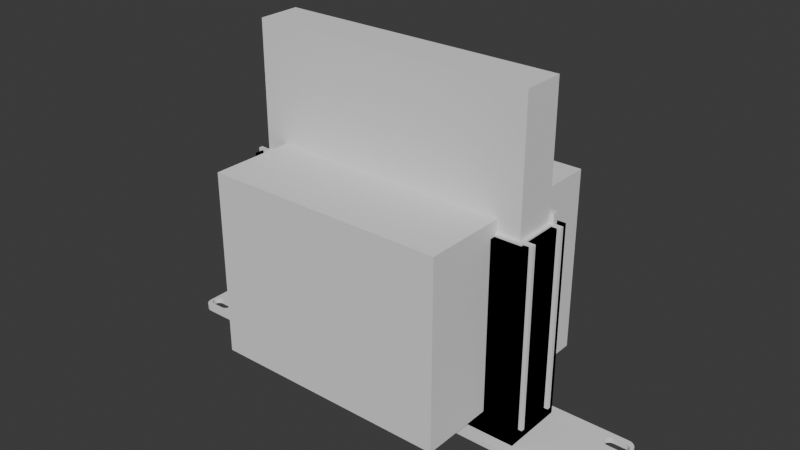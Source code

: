 # Source: GS308E.blend  (saved by Blender 4.0.36; exported with 4.5.12 LTS)
import bpy
from mathutils import Matrix  # noqa: F401  (used for matrix-valued properties, if any)

bpy.ops.wm.read_factory_settings(use_empty=True)
scene = bpy.context.scene
scene.name = 'Scene'

# ---- collections
col_collection = bpy.data.collections.new('Collection'); scene.collection.children.link(col_collection)

# ---- world
world_world = bpy.data.worlds.new('World'); scene.world = world_world
world_world.use_nodes = True; world_world.node_tree.nodes.clear()
_N = world_world.node_tree.nodes; _L = world_world.node_tree.links
n0 = _N.new('ShaderNodeOutputWorld'); n0.name = 'World Output'; n0.location = (300, 300)
n1 = _N.new('ShaderNodeBackground'); n1.name = 'Background'; n1.location = (10, 300)
n1.inputs[0].default_value = (0.05088, 0.05088, 0.05088, 1.0)
_L.new(n1.outputs[0], n0.inputs[0])
n0.is_active_output = True
world_world.color = (0.05088, 0.05088, 0.05088)
world_world.use_sun_shadow = False
world_world.sun_shadow_jitter_overblur = 0.0

# ---- meshes
me_keystone_blank_10i_002 = bpy.data.meshes.new('Keystone blank 10i.002')
me_keystone_blank_10i_002.from_pydata([(122.3, 12.63, 0.0), (115.8, 12.63, 0.0), (122.3, 12.65, 3.0), (115.8, 12.65, 3.0), (122.3, 19.15, 3.0), (122.3, 19.13, 0.0), (123.2, 19.04, 3.0), (123.2, 19.02, 0.0), (123.9, 18.71, 3.0), (123.9, 18.7, 0.0), (124.6, 18.2, 3.0), (124.6, 18.18, 0.0), (125.1, 17.52, 3.0), (125.1, 17.51, 0.0), (125.5, 16.74, 3.0), (125.5, 16.72, 0.0), (125.6, 15.9, 3.0), (125.6, 15.88, 0.0), (125.5, 15.06, 3.0), (125.5, 15.04, 0.0), (125.1, 14.27, 3.0), (125.1, 14.26, 0.0), (124.6, 13.6, 3.0), (124.6, 13.58, 0.0), (123.9, 13.09, 3.0), (123.9, 13.07, 0.0), (123.2, 12.76, 3.0), (123.2, 12.74, 0.0), (115.8, 19.13, 0.0), (115.8, 19.15, 3.0), (115.0, 12.76, 3.0), (115.0, 12.74, 0.0), (114.2, 13.09, 3.0), (114.2, 13.07, 0.0), (113.5, 13.6, 3.0), (113.5, 13.58, 0.0), (113.0, 14.27, 3.0), (113.0, 14.26, 0.0), (112.7, 15.06, 3.0), (112.7, 15.04, 0.0), (112.6, 15.9, 3.0), (112.6, 15.88, 0.0), (112.7, 16.74, 3.0), (112.7, 16.72, 0.0), (113.0, 17.52, 3.0), (113.0, 17.51, 0.0), (113.5, 18.2, 3.0), (113.5, 18.18, 0.0), (114.2, 18.71, 3.0), (114.2, 18.7, 0.0), (115.0, 19.04, 3.0), (115.0, 19.02, 0.0), (-115.8, -19.12, 0.0), (-122.3, -19.12, 0.0), (-115.8, -19.1, 3.0), (-122.3, -19.1, 3.0), (-115.8, -12.6, 3.0), (-115.8, -12.62, 0.0), (-115.0, -12.71, 3.0), (-115.0, -12.73, 0.0), (-114.2, -13.04, 3.0), (-114.2, -13.05, 0.0), (-113.5, -13.55, 3.0), (-113.5, -13.57, 0.0), (-113.0, -14.23, 3.0), (-113.0, -14.24, 0.0), (-112.7, -15.01, 3.0), (-112.7, -15.03, 0.0), (-112.6, -15.85, 3.0), (-112.6, -15.87, 0.0), (-112.7, -16.69, 3.0), (-112.7, -16.71, 0.0), (-113.0, -17.48, 3.0), (-113.0, -17.49, 0.0), (-113.5, -18.15, 3.0), (-113.5, -18.17, 0.0), (-114.2, -18.66, 3.0), (-114.2, -18.68, 0.0), (-115.0, -18.99, 3.0), (-115.0, -19.01, 0.0), (-122.3, -12.62, 0.0), (-122.3, -12.6, 3.0), (-123.2, -18.99, 3.0), (-123.2, -19.01, 0.0), (-123.9, -18.66, 3.0), (-123.9, -18.68, 0.0), (-124.6, -18.15, 3.0), (-124.6, -18.17, 0.0), (-125.1, -17.48, 3.0), (-125.1, -17.49, 0.0), (-125.5, -16.69, 3.0), (-125.5, -16.71, 0.0), (-125.6, -15.85, 3.0), (-125.6, -15.87, 0.0), (-125.5, -15.01, 3.0), (-125.5, -15.03, 0.0), (-125.1, -14.23, 3.0), (-125.1, -14.24, 0.0), (-124.6, -13.55, 3.0), (-124.6, -13.57, 0.0), (-123.9, -13.04, 3.0), (-123.9, -13.05, 0.0), (-123.2, -12.71, 3.0), (-123.2, -12.73, 0.0), (122.3, -19.12, 0.0), (115.8, -19.12, 0.0), (122.3, -19.1, 3.0), (115.8, -19.1, 3.0), (122.3, -12.6, 3.0), (122.3, -12.62, 0.0), (123.2, -12.71, 3.0), (123.2, -12.73, 0.0), (123.9, -13.04, 3.0), (123.9, -13.05, 0.0), (124.6, -13.55, 3.0), (124.6, -13.57, 0.0), (125.1, -14.23, 3.0), (125.1, -14.24, 0.0), (125.5, -15.01, 3.0), (125.5, -15.03, 0.0), (125.6, -15.85, 3.0), (125.6, -15.87, 0.0), (125.5, -16.69, 3.0), (125.5, -16.71, 0.0), (125.1, -17.48, 3.0), (125.1, -17.49, 0.0), (124.6, -18.15, 3.0), (124.6, -18.17, 0.0), (123.9, -18.66, 3.0), (123.9, -18.68, 0.0), (123.2, -18.99, 3.0), (123.2, -19.01, 0.0), (115.8, -12.62, 0.0), (115.8, -12.6, 3.0), (115.0, -18.99, 3.0), (115.0, -19.01, 0.0), (114.2, -18.66, 3.0), (114.2, -18.68, 0.0), (113.5, -18.15, 3.0), (113.5, -18.17, 0.0), (113.0, -17.48, 3.0), (113.0, -17.49, 0.0), (112.7, -16.69, 3.0), (112.7, -16.71, 0.0), (112.6, -15.85, 3.0), (112.6, -15.87, 0.0), (112.7, -15.01, 3.0), (112.7, -15.03, 0.0), (113.0, -14.23, 3.0), (113.0, -14.24, 0.0), (113.5, -13.55, 3.0), (113.5, -13.57, 0.0), (114.2, -13.04, 3.0), (114.2, -13.05, 0.0), (115.0, -12.71, 3.0), (115.0, -12.73, 0.0), (-115.8, 12.63, 0.0), (-122.3, 12.63, 0.0), (-115.8, 12.65, 3.0), (-122.3, 12.65, 3.0), (-115.8, 19.15, 3.0), (-115.8, 19.13, 0.0), (-115.0, 19.04, 3.0), (-115.0, 19.02, 0.0), (-114.2, 18.71, 3.0), (-114.2, 18.7, 0.0), (-113.5, 18.2, 3.0), (-113.5, 18.18, 0.0), (-113.0, 17.52, 3.0), (-113.0, 17.51, 0.0), (-112.7, 16.74, 3.0), (-112.7, 16.72, 0.0), (-112.6, 15.9, 3.0), (-112.6, 15.88, 0.0), (-112.7, 15.06, 3.0), (-112.7, 15.04, 0.0), (-113.0, 14.27, 3.0), (-113.0, 14.26, 0.0), (-113.5, 13.6, 3.0), (-113.5, 13.58, 0.0), (-114.2, 13.09, 3.0), (-114.2, 13.07, 0.0), (-115.0, 12.76, 3.0), (-115.0, 12.74, 0.0), (-122.3, 19.13, 0.0), (-122.3, 19.15, 3.0), (-123.2, 12.76, 3.0), (-123.2, 12.74, 0.0), (-123.9, 13.09, 3.0), (-123.9, 13.07, 0.0), (-124.6, 13.6, 3.0), (-124.6, 13.58, 0.0), (-125.1, 14.27, 3.0), (-125.1, 14.26, 0.0), (-125.5, 15.06, 3.0), (-125.5, 15.04, 0.0), (-125.6, 15.9, 3.0), (-125.6, 15.88, 0.0), (-125.5, 16.74, 3.0), (-125.5, 16.72, 0.0), (-125.1, 17.52, 3.0), (-125.1, 17.51, 0.0), (-124.6, 18.2, 3.0), (-124.6, 18.18, 0.0), (-123.9, 18.71, 3.0), (-123.9, 18.7, 0.0), (-123.2, 19.04, 3.0), (-123.2, 19.02, 0.0), (-122.0, -22.27, 0.0), (122.0, -22.27, 0.0), (-122.0, -22.25, 3.0), (122.0, -22.25, 3.0), (-127.0, -17.25, 3.0), (-127.0, -17.27, 0.0), (-126.9, -18.36, 3.0), (-126.9, -18.38, 0.0), (-126.5, -19.42, 3.0), (-126.5, -19.44, 0.0), (-125.9, -20.37, 3.0), (-125.9, -20.39, 0.0), (-125.1, -21.16, 3.0), (-125.1, -21.18, 0.0), (-124.2, -21.75, 3.0), (-124.2, -21.77, 0.0), (-123.1, -22.12, 3.0), (-123.1, -22.14, 0.0), (-127.0, 17.23, 0.0), (-127.0, 17.25, 3.0), (-122.0, 22.25, 3.0), (-122.0, 22.23, 0.0), (-123.1, 22.12, 3.0), (-123.1, 22.11, 0.0), (-124.2, 21.75, 3.0), (-124.2, 21.74, 0.0), (-125.1, 21.16, 3.0), (-125.1, 21.14, 0.0), (-125.9, 20.37, 3.0), (-125.9, 20.35, 0.0), (-126.5, 19.42, 3.0), (-126.5, 19.4, 0.0), (-126.9, 18.36, 3.0), (-126.9, 18.34, 0.0), (122.0, 22.23, 0.0), (122.0, 22.25, 3.0), (127.0, 17.25, 3.0), (127.0, 17.23, 0.0), (126.9, 18.36, 3.0), (126.9, 18.34, 0.0), (126.5, 19.42, 3.0), (126.5, 19.4, 0.0), (125.9, 20.37, 3.0), (125.9, 20.35, 0.0), (125.1, 21.16, 3.0), (125.1, 21.14, 0.0), (124.2, 21.75, 3.0), (124.2, 21.74, 0.0), (123.1, 22.12, 3.0), (123.1, 22.11, 0.0), (127.0, -17.27, 0.0), (127.0, -17.25, 3.0), (123.1, -22.12, 3.0), (123.1, -22.14, 0.0), (124.2, -21.75, 3.0), (124.2, -21.77, 0.0), (125.1, -21.16, 3.0), (125.1, -21.18, 0.0), (125.9, -20.37, 3.0), (125.9, -20.39, 0.0), (126.5, -19.42, 3.0), (126.5, -19.44, 0.0), (126.9, -18.36, 3.0), (126.9, -18.38, 0.0), (-122.0, -19.1, 0.0), (-123.2, -12.73, 0.0), (122.0, 12.65, 0.0), (-122.0, 19.15, 0.0), (-122.0, 19.15, 3.0), (-122.0, -12.6, 0.0), (122.0, 19.15, 0.0), (122.0, -12.6, 3.0), (-122.4, -19.09, 0.0), (122.0, -19.1, 3.0), (122.0, -19.1, 0.0), (122.0, 12.65, 3.0), (123.2, 12.78, 0.0), (-122.0, 12.65, 3.0), (-122.0, -19.1, 3.0), (122.4, 19.14, 0.0), (-122.4, -19.09, 3.0), (-122.0, 12.65, 0.0), (-123.2, -12.73, 3.0), (122.0, 19.15, 3.0), (122.0, -12.6, 0.0), (122.4, 19.14, 3.0), (123.2, 12.78, 3.0), (-122.0, -12.6, 3.0)], [], [(0, 2, 1, 274), (2, 283, 3, 1), (4, 293, 6, 5), (6, 7, 287, 5), (6, 8, 7), (8, 9, 7), (8, 10, 9), (10, 11, 9), (10, 12, 11), (12, 13, 11), (12, 14, 13), (14, 15, 13), (14, 16, 15), (16, 17, 15), (16, 18, 17), (18, 19, 17), (18, 20, 19), (20, 21, 19), (20, 22, 21), (22, 23, 21), (22, 24, 23), (24, 25, 23), (24, 294, 26, 25), (26, 27, 284, 25), (26, 2, 27), (2, 0, 27), (28, 29, 5, 278), (29, 4, 5), (3, 30, 1), (30, 31, 1), (30, 32, 31), (32, 33, 31), (32, 34, 33), (34, 35, 33), (34, 36, 35), (36, 37, 35), (36, 38, 37), (38, 39, 37), (38, 40, 39), (40, 41, 39), (40, 42, 41), (42, 43, 41), (42, 44, 43), (44, 45, 43), (44, 46, 45), (46, 47, 45), (46, 48, 47), (48, 49, 47), (48, 50, 49), (50, 51, 49), (50, 29, 51), (29, 28, 51), (52, 54, 53, 272), (54, 55, 53), (56, 58, 57), (58, 59, 57), (58, 60, 59), (60, 61, 59), (60, 62, 61), (62, 63, 61), (62, 64, 63), (64, 65, 63), (64, 66, 65), (66, 67, 65), (66, 68, 67), (68, 69, 67), (68, 70, 69), (70, 71, 69), (70, 72, 71), (72, 73, 71), (72, 74, 73), (74, 75, 73), (74, 76, 75), (76, 77, 75), (76, 78, 77), (78, 79, 77), (78, 54, 79), (54, 52, 79), (80, 81, 57, 277), (81, 56, 57), (55, 82, 53), (82, 83, 280, 53), (82, 84, 83), (84, 85, 83), (84, 86, 85), (86, 87, 85), (86, 88, 87), (88, 89, 87), (88, 90, 89), (90, 91, 89), (90, 92, 91), (92, 93, 91), (92, 94, 93), (94, 95, 93), (94, 96, 95), (96, 97, 95), (96, 98, 97), (98, 99, 97), (98, 100, 99), (100, 101, 99), (100, 102, 101), (102, 103, 273, 101), (102, 81, 103), (81, 80, 103), (104, 106, 105, 282), (106, 107, 105), (108, 110, 109), (110, 111, 109), (110, 112, 111), (112, 113, 111), (112, 114, 113), (114, 115, 113), (114, 116, 115), (116, 117, 115), (116, 118, 117), (118, 119, 117), (118, 120, 119), (120, 121, 119), (120, 122, 121), (122, 123, 121), (122, 124, 123), (124, 125, 123), (124, 126, 125), (126, 127, 125), (126, 128, 127), (128, 129, 127), (128, 130, 129), (130, 131, 129), (130, 106, 131), (106, 104, 131), (132, 133, 109, 292), (133, 108, 109), (107, 134, 105), (134, 135, 105), (134, 136, 135), (136, 137, 135), (136, 138, 137), (138, 139, 137), (138, 140, 139), (140, 141, 139), (140, 142, 141), (142, 143, 141), (142, 144, 143), (144, 145, 143), (144, 146, 145), (146, 147, 145), (146, 148, 147), (148, 149, 147), (148, 150, 149), (150, 151, 149), (150, 152, 151), (152, 153, 151), (152, 154, 153), (154, 155, 153), (154, 133, 155), (133, 132, 155), (156, 158, 157, 289), (158, 285, 159, 157), (160, 162, 161), (162, 163, 161), (162, 164, 163), (164, 165, 163), (164, 166, 165), (166, 167, 165), (166, 168, 167), (168, 169, 167), (168, 170, 169), (170, 171, 169), (170, 172, 171), (172, 173, 171), (172, 174, 173), (174, 175, 173), (174, 176, 175), (176, 177, 175), (176, 178, 177), (178, 179, 177), (178, 180, 179), (180, 181, 179), (180, 182, 181), (182, 183, 181), (182, 158, 183), (158, 156, 183), (184, 185, 161, 275), (185, 276, 160, 161), (159, 186, 157), (186, 187, 157), (186, 188, 187), (188, 189, 187), (188, 190, 189), (190, 191, 189), (190, 192, 191), (192, 193, 191), (192, 194, 193), (194, 195, 193), (194, 196, 195), (196, 197, 195), (196, 198, 197), (198, 199, 197), (198, 200, 199), (200, 201, 199), (200, 202, 201), (202, 203, 201), (202, 204, 203), (204, 205, 203), (204, 206, 205), (206, 207, 205), (206, 185, 207), (185, 184, 207), (208, 209, 210), (210, 209, 211), (212, 213, 214), (214, 213, 215), (214, 215, 216), (216, 215, 217), (216, 217, 218), (218, 217, 219), (218, 219, 220), (220, 219, 221), (220, 221, 222), (222, 221, 223), (222, 223, 224), (224, 223, 225), (224, 225, 210), (210, 225, 208), (226, 213, 227), (227, 213, 212), (228, 229, 230), (230, 229, 231), (230, 231, 232), (232, 231, 233), (232, 233, 234), (234, 233, 235), (234, 235, 236), (236, 235, 237), (236, 237, 238), (238, 237, 239), (238, 239, 240), (240, 239, 241), (240, 241, 227), (227, 241, 226), (242, 229, 243), (243, 229, 228), (244, 245, 246), (246, 245, 247), (246, 247, 248), (248, 247, 249), (248, 249, 250), (250, 249, 251), (250, 251, 252), (252, 251, 253), (252, 253, 254), (254, 253, 255), (254, 255, 256), (256, 255, 257), (256, 257, 243), (243, 257, 242), (258, 245, 259), (259, 245, 244), (211, 209, 260), (260, 209, 261), (260, 261, 262), (262, 261, 263), (262, 263, 264), (264, 263, 265), (264, 265, 266), (266, 265, 267), (266, 267, 268), (268, 267, 269), (268, 269, 270), (270, 269, 271), (270, 271, 259), (259, 271, 258), (212, 92, 94, 96, 98, 100, 102, 81, 56, 58, 60, 62, 64, 66, 68, 144, 146, 148, 150, 152, 154, 133, 108, 110, 112, 114, 116, 118, 120, 259, 244, 16, 18, 20, 22, 24, 26, 2, 3, 30, 32, 34, 36, 38, 40, 172, 174, 176, 178, 180, 182, 158, 159, 186, 188, 190, 192, 194, 196, 227), (213, 226, 197, 195, 193, 191, 189, 187, 157, 156, 183, 181, 179, 177, 175, 173, 41, 39, 37, 35, 33, 31, 1, 0, 27, 25, 23, 21, 19, 17, 245, 258, 121, 119, 117, 115, 113, 111, 109, 132, 155, 153, 151, 149, 147, 145, 69, 67, 65, 63, 61, 59, 57, 80, 103, 101, 99, 97, 95, 93), (227, 196, 198, 200, 202, 204, 206, 185, 160, 162, 164, 166, 168, 170, 172, 40, 42, 44, 46, 48, 50, 29, 4, 6, 8, 10, 12, 14, 16, 244, 246, 248, 250, 252, 254, 256, 243, 228, 230, 232, 234, 236, 238, 240), (259, 120, 122, 124, 126, 128, 130, 106, 107, 134, 136, 138, 140, 142, 144, 68, 70, 72, 74, 76, 78, 54, 55, 82, 84, 86, 88, 90, 92, 212, 214, 216, 218, 220, 222, 224, 210, 211, 260, 262, 264, 266, 268, 270), (54, 286, 55), (29, 291, 4), (55, 288, 82), (91, 89, 87, 85, 83, 53, 52, 79, 77, 75, 73, 71, 69, 145, 143, 141, 139, 137, 135, 105, 104, 131, 129, 127, 125, 123, 121, 258, 271, 269, 267, 265, 263, 261, 209, 208, 225, 223, 221, 219, 217, 215, 213, 93), (245, 17, 15, 13, 11, 9, 7, 5, 28, 51, 49, 47, 45, 43, 41, 173, 171, 169, 167, 165, 163, 161, 184, 207, 205, 203, 201, 199, 197, 226, 241, 239, 237, 235, 233, 231, 229, 242, 257, 255, 253, 251, 249, 247), (81, 295, 56), (133, 279, 108), (100, 290, 102), (106, 281, 107)])
me_keystone_blank_10i_002.update()
me_cube = bpy.data.meshes.new('Cube')
me_cube.from_pydata([(-1.006, -1.03, -1.0), (-1.006, -1.03, 406.3), (-1.006, 1.03, -1.0), (-1.006, 1.03, 406.3), (1.006, -1.03, -1.0), (1.006, -1.03, 406.3), (1.006, 1.03, -1.0), (1.006, 1.03, 406.3)], [], [(0, 1, 3, 2), (2, 3, 7, 6), (6, 7, 5, 4), (4, 5, 1, 0), (2, 6, 4, 0), (7, 3, 1, 5)])
_uv = me_cube.uv_layers.new(name='UVMap')
_uv.uv.foreach_set('vector', [0.375, 0.0, 0.625, 0.0, 0.625, 0.25, 0.375, 0.25, 0.375, 0.25, 0.625, 0.25, 0.625, 0.5, 0.375, 0.5, 0.375, 0.5, 0.625, 0.5, 0.625, 0.75, 0.375, 0.75, 0.375, 0.75, 0.625, 0.75, 0.625, 1.0, 0.375, 1.0, 0.125, 0.5, 0.375, 0.5, 0.375, 0.75, 0.125, 0.75, 0.625, 0.5, 0.875, 0.5, 0.875, 0.75, 0.625, 0.75])
me_cube.update()
me_cube_002 = bpy.data.meshes.new('Cube.002')
me_cube_002.from_pydata([(-0.9778, -0.8857, -1.0), (-0.9778, -0.8857, 365.0), (-0.9778, 0.8857, -1.0), (-0.9778, 0.8857, 365.0), (0.9778, -0.8857, -1.0), (0.9778, -0.8857, 365.0), (0.9778, 0.8857, -1.0), (0.9778, 0.8857, 365.0)], [], [(0, 1, 3, 2), (2, 3, 7, 6), (6, 7, 5, 4), (4, 5, 1, 0), (2, 6, 4, 0), (7, 3, 1, 5)])
_uv = me_cube_002.uv_layers.new(name='UVMap')
_uv.uv.foreach_set('vector', [0.375, 0.0, 0.625, 0.0, 0.625, 0.25, 0.375, 0.25, 0.375, 0.25, 0.625, 0.25, 0.625, 0.5, 0.375, 0.5, 0.375, 0.5, 0.625, 0.5, 0.625, 0.75, 0.375, 0.75, 0.375, 0.75, 0.625, 0.75, 0.625, 1.0, 0.375, 1.0, 0.125, 0.5, 0.375, 0.5, 0.375, 0.75, 0.125, 0.75, 0.625, 0.5, 0.875, 0.5, 0.875, 0.75, 0.625, 0.75])
me_cube_002.update()
me_cube_009 = bpy.data.meshes.new('Cube.009')
me_cube_009.from_pydata([(-11.67, -1.0, 0.3), (-11.67, -1.0, 3.3), (-11.67, 1.0, 0.3), (-11.67, 1.0, 3.3), (-6.333, -1.0, 0.3), (-6.333, -1.0, 3.3), (-6.333, 1.0, 0.3), (-6.333, 1.0, 3.3), (92.33, -1.0, 0.3), (92.33, -1.0, 3.3), (92.33, 1.0, 0.3), (92.33, 1.0, 3.3), (97.67, -1.0, 0.3), (97.67, -1.0, 3.3), (97.67, 1.0, 0.3), (97.67, 1.0, 3.3)], [], [(0, 1, 3, 2), (2, 3, 7, 6), (6, 7, 5, 4), (4, 5, 1, 0), (2, 6, 4, 0), (7, 3, 1, 5), (8, 9, 11, 10), (10, 11, 15, 14), (14, 15, 13, 12), (12, 13, 9, 8), (10, 14, 12, 8), (15, 11, 9, 13)])
_uv = me_cube_009.uv_layers.new(name='UVMap')
_uv.uv.foreach_set('vector', [0.375, 0.0, 0.625, 0.0, 0.625, 0.25, 0.375, 0.25, 0.375, 0.25, 0.625, 0.25, 0.625, 0.5, 0.375, 0.5, 0.375, 0.5, 0.625, 0.5, 0.625, 0.75, 0.375, 0.75, 0.375, 0.75, 0.625, 0.75, 0.625, 1.0, 0.375, 1.0, 0.125, 0.5, 0.375, 0.5, 0.375, 0.75, 0.125, 0.75, 0.625, 0.5, 0.875, 0.5, 0.875, 0.75, 0.625, 0.75, 0.375, 0.0, 0.625, 0.0, 0.625, 0.25, 0.375, 0.25, 0.375, 0.25, 0.625, 0.25, 0.625, 0.5, 0.375, 0.5, 0.375, 0.5, 0.625, 0.5, 0.625, 0.75, 0.375, 0.75, 0.375, 0.75, 0.625, 0.75, 0.625, 1.0, 0.375, 1.0, 0.125, 0.5, 0.375, 0.5, 0.375, 0.75, 0.125, 0.75, 0.625, 0.5, 0.875, 0.5, 0.875, 0.75, 0.625, 0.75])
me_cube_009.update()
me_cube_010 = bpy.data.meshes.new('Cube.010')
me_cube_010.from_pydata([(-22.0, -1.0, -93.0), (-22.0, -1.0, 5.0), (-22.0, 1.0, -93.0), (-22.0, 1.0, 5.0), (-15.0, -1.0, -93.0), (-15.0, -1.0, 5.0), (-15.0, 1.0, -93.0), (-15.0, 1.0, 5.0), (-22.0, 21.0, -93.0), (-22.0, 21.0, 5.0), (-22.0, 23.0, -93.0), (-22.0, 23.0, 5.0), (-15.0, 21.0, -93.0), (-15.0, 21.0, 5.0), (-15.0, 23.0, -93.0), (-15.0, 23.0, 5.0), (139.0, -1.0, -93.0), (139.0, -1.0, 5.0), (139.0, 1.0, -93.0), (139.0, 1.0, 5.0), (146.0, -1.0, -93.0), (146.0, -1.0, 5.0), (146.0, 1.0, -93.0), (146.0, 1.0, 5.0), (139.0, 21.0, -93.0), (139.0, 21.0, 5.0), (139.0, 23.0, -93.0), (139.0, 23.0, 5.0), (146.0, 21.0, -93.0), (146.0, 21.0, 5.0), (146.0, 23.0, -93.0), (146.0, 23.0, 5.0)], [], [(0, 1, 3, 2), (2, 3, 7, 6), (6, 7, 5, 4), (4, 5, 1, 0), (2, 6, 4, 0), (7, 3, 1, 5), (8, 9, 11, 10), (10, 11, 15, 14), (14, 15, 13, 12), (12, 13, 9, 8), (10, 14, 12, 8), (15, 11, 9, 13), (16, 17, 19, 18), (18, 19, 23, 22), (22, 23, 21, 20), (20, 21, 17, 16), (18, 22, 20, 16), (23, 19, 17, 21), (24, 25, 27, 26), (26, 27, 31, 30), (30, 31, 29, 28), (28, 29, 25, 24), (26, 30, 28, 24), (31, 27, 25, 29)])
_uv = me_cube_010.uv_layers.new(name='UVMap')
_uv.uv.foreach_set('vector', [0.375, 0.0, 0.625, 0.0, 0.625, 0.25, 0.375, 0.25, 0.375, 0.25, 0.625, 0.25, 0.625, 0.5, 0.375, 0.5, 0.375, 0.5, 0.625, 0.5, 0.625, 0.75, 0.375, 0.75, 0.375, 0.75, 0.625, 0.75, 0.625, 1.0, 0.375, 1.0, 0.125, 0.5, 0.375, 0.5, 0.375, 0.75, 0.125, 0.75, 0.625, 0.5, 0.875, 0.5, 0.875, 0.75, 0.625, 0.75, 0.375, 0.0, 0.625, 0.0, 0.625, 0.25, 0.375, 0.25, 0.375, 0.25, 0.625, 0.25, 0.625, 0.5, 0.375, 0.5, 0.375, 0.5, 0.625, 0.5, 0.625, 0.75, 0.375, 0.75, 0.375, 0.75, 0.625, 0.75, 0.625, 1.0, 0.375, 1.0, 0.125, 0.5, 0.375, 0.5, 0.375, 0.75, 0.125, 0.75, 0.625, 0.5, 0.875, 0.5, 0.875, 0.75, 0.625, 0.75, 0.375, 0.0, 0.625, 0.0, 0.625, 0.25, 0.375, 0.25, 0.375, 0.25, 0.625, 0.25, 0.625, 0.5, 0.375, 0.5, 0.375, 0.5, 0.625, 0.5, 0.625, 0.75, 0.375, 0.75, 0.375, 0.75, 0.625, 0.75, 0.625, 1.0, 0.375, 1.0, 0.125, 0.5, 0.375, 0.5, 0.375, 0.75, 0.125, 0.75, 0.625, 0.5, 0.875, 0.5, 0.875, 0.75, 0.625, 0.75, 0.375, 0.0, 0.625, 0.0, 0.625, 0.25, 0.375, 0.25, 0.375, 0.25, 0.625, 0.25, 0.625, 0.5, 0.375, 0.5, 0.375, 0.5, 0.625, 0.5, 0.625, 0.75, 0.375, 0.75, 0.375, 0.75, 0.625, 0.75, 0.625, 1.0, 0.375, 1.0, 0.125, 0.5, 0.375, 0.5, 0.375, 0.75, 0.125, 0.75, 0.625, 0.5, 0.875, 0.5, 0.875, 0.75, 0.625, 0.75])
me_cube_010.update()
me_cube_001 = bpy.data.meshes.new('Cube.001')
me_cube_001.from_pydata([(-1.049, -1.204, -1.0), (-1.049, -1.204, 398.2), (-1.049, 1.277, -1.0), (-1.049, 1.277, 398.2), (1.049, -1.204, -1.0), (1.049, -1.204, 398.2), (1.049, 1.277, -1.0), (1.049, 1.277, 398.2)], [], [(0, 1, 3, 2), (2, 3, 7, 6), (6, 7, 5, 4), (4, 5, 1, 0), (2, 6, 4, 0), (7, 3, 1, 5)])
_uv = me_cube_001.uv_layers.new(name='UVMap')
_uv.uv.foreach_set('vector', [0.375, 0.0, 0.625, 0.0, 0.625, 0.25, 0.375, 0.25, 0.375, 0.25, 0.625, 0.25, 0.625, 0.5, 0.375, 0.5, 0.375, 0.5, 0.625, 0.5, 0.625, 0.75, 0.375, 0.75, 0.375, 0.75, 0.625, 0.75, 0.625, 1.0, 0.375, 1.0, 0.125, 0.5, 0.375, 0.5, 0.375, 0.75, 0.125, 0.75, 0.625, 0.5, 0.875, 0.5, 0.875, 0.75, 0.625, 0.75])
me_cube_001.update()
me_cube_004 = bpy.data.meshes.new('Cube.004')
me_cube_004.from_pydata([(-1.0, -1.0, -1.0), (-1.0, -1.0, 1.0), (-1.0, 1.0, -1.0), (-1.0, 1.0, 1.0), (1.0, -1.0, -1.0), (1.0, -1.0, 1.0), (1.0, 1.0, -1.0), (1.0, 1.0, 1.0)], [], [(0, 1, 3, 2), (2, 3, 7, 6), (6, 7, 5, 4), (4, 5, 1, 0), (2, 6, 4, 0), (7, 3, 1, 5)])
_uv = me_cube_004.uv_layers.new(name='UVMap')
_uv.uv.foreach_set('vector', [0.375, 0.0, 0.625, 0.0, 0.625, 0.25, 0.375, 0.25, 0.375, 0.25, 0.625, 0.25, 0.625, 0.5, 0.375, 0.5, 0.375, 0.5, 0.625, 0.5, 0.625, 0.75, 0.375, 0.75, 0.375, 0.75, 0.625, 0.75, 0.625, 1.0, 0.375, 1.0, 0.125, 0.5, 0.375, 0.5, 0.375, 0.75, 0.125, 0.75, 0.625, 0.5, 0.875, 0.5, 0.875, 0.75, 0.625, 0.75])
me_cube_004.update()
me_cube_005 = bpy.data.meshes.new('Cube.005')
me_cube_005.from_pydata([(-1.0, -5.0, -1.0), (-1.0, -5.0, 1.0), (-1.0, 1.0, -1.0), (-1.0, 1.0, 1.0), (1.0, -5.0, -1.0), (1.0, -5.0, 1.0), (1.0, 1.0, -1.0), (1.0, 1.0, 1.0)], [], [(0, 1, 3, 2), (2, 3, 7, 6), (6, 7, 5, 4), (4, 5, 1, 0), (2, 6, 4, 0), (7, 3, 1, 5)])
_uv = me_cube_005.uv_layers.new(name='UVMap')
_uv.uv.foreach_set('vector', [0.375, 0.0, 0.625, 0.0, 0.625, 0.25, 0.375, 0.25, 0.375, 0.25, 0.625, 0.25, 0.625, 0.5, 0.375, 0.5, 0.375, 0.5, 0.625, 0.5, 0.625, 0.75, 0.375, 0.75, 0.375, 0.75, 0.625, 0.75, 0.625, 1.0, 0.375, 1.0, 0.125, 0.5, 0.375, 0.5, 0.375, 0.75, 0.125, 0.75, 0.625, 0.5, 0.875, 0.5, 0.875, 0.75, 0.625, 0.75])
me_cube_005.update()

# ---- objects
ob_keystone_blank_10i_001 = bpy.data.objects.new('Keystone blank 10i.001', me_keystone_blank_10i_002)
ob_cube = bpy.data.objects.new('Cube', me_cube)
ob_cube_001 = bpy.data.objects.new('Cube.001', me_cube_002)
ob_cube_005 = bpy.data.objects.new('Cube.005', me_cube_009)
ob_cube_004 = bpy.data.objects.new('Cube.004', me_cube_010)
ob_cube_002 = bpy.data.objects.new('Cube.002', me_cube_001)
ob_cube_003 = bpy.data.objects.new('Cube.003', me_cube_004)
ob_cube_006 = bpy.data.objects.new('Cube.006', me_cube_005)

# ---- transforms, parenting, visibility, modifiers, constraints
ob_keystone_blank_10i_001.location = (0.0, 0.0, 0.0)
_m = ob_keystone_blank_10i_001.modifiers.new('Boolean.004', 'BOOLEAN')
_m.object = ob_cube_002
_m.operation = 'UNION'
_m = ob_keystone_blank_10i_001.modifiers.new('Boolean.002', 'BOOLEAN')
_m.object = ob_cube
_m = ob_keystone_blank_10i_001.modifiers.new('Boolean.003', 'BOOLEAN')
_m.object = ob_cube_001
_m = ob_keystone_blank_10i_001.modifiers.new('Boolean.005', 'BOOLEAN')
_m.object = ob_cube_003
_m = ob_keystone_blank_10i_001.modifiers.new('Boolean.006', 'BOOLEAN')
_m.object = ob_cube_005
_m.operation = 'UNION'
_m = ob_keystone_blank_10i_001.modifiers.new('Boolean.007', 'BOOLEAN')
_m.object = ob_cube_004
_m = ob_keystone_blank_10i_001.modifiers.new('Boolean', 'BOOLEAN')
_m.object = ob_cube_006
ob_cube.location = (0.0, 0.0, 2.25)
ob_cube.scale = (78.68, 13.26, 0.2602)
ob_cube_001.location = (0.0, 0.0, -4.976)
ob_cube_001.scale = (78.75, 12.98, 0.5)
ob_cube_005.location = (-64.5, 0.0, 103.9)
ob_cube_005.scale = (1.5, 10.0, 1.0)
ob_cube_004.location = (-62.0, -11.0, 103.0)
ob_cube_002.location = (0.0, 0.0, 2.25)
ob_cube_002.scale = (78.14, 13.71, 0.263)
ob_cube_003.location = (0.0, 0.0, 65.0)
ob_cube_003.scale = (65.0, 56.75, 50.0)
ob_cube_006.location = (0.0, 14.15, 103.0)
ob_cube_006.scale = (79.0, 0.5, 10.0)

# ---- collection membership
col_collection.objects.link(ob_keystone_blank_10i_001)
col_collection.objects.link(ob_cube)
col_collection.objects.link(ob_cube_001)
col_collection.objects.link(ob_cube_005)
col_collection.objects.link(ob_cube_004)
col_collection.objects.link(ob_cube_002)
col_collection.objects.link(ob_cube_003)
col_collection.objects.link(ob_cube_006)

# ---- scene / render settings (as saved in the file)
scene.frame_start = 1; scene.frame_end = 250; scene.frame_set(229)
scene.render.engine = 'BLENDER_EEVEE_NEXT'
scene.cycles.sampling_pattern = 'TABULATED_SOBOL'
bpy.context.view_layer.update()

# ---- added for rendering (the .blend has no active camera and no usable light): camera, sun
cam_auto = bpy.data.cameras.new('AutoCamera')
cam_auto.lens = 50.0
cam_auto.sensor_width = 36.0
cam_auto.clip_end = 5407.09
ob_auto_camera = bpy.data.objects.new('AutoCamera', cam_auto)
scene.collection.objects.link(ob_auto_camera)
ob_auto_camera.location = (308.097, -369.717, 332.502)
ob_auto_camera.rotation_euler = (1.09748, -7.21219e-08, 0.694738)
scene.camera = ob_auto_camera
light_auto_sun = bpy.data.lights.new('AutoSun', 'SUN')
light_auto_sun.energy = 3.0
light_auto_sun.angle = 0.0523599
ob_auto_sun = bpy.data.objects.new('AutoSun', light_auto_sun)
scene.collection.objects.link(ob_auto_sun)
ob_auto_sun.rotation_euler = (0.872665, 0.174533, 0.523599)
bpy.context.view_layer.update()

